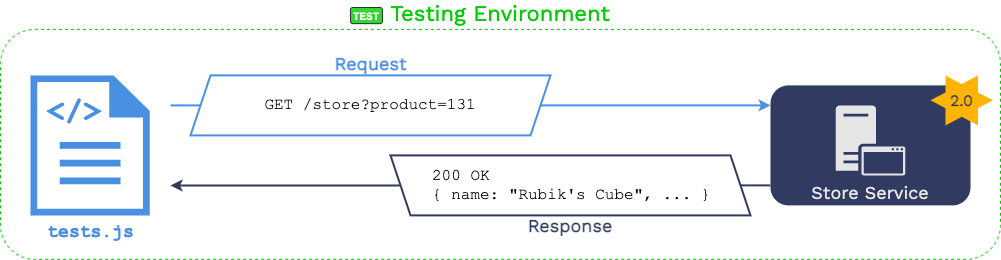

The diagram above was exported from draw.io. Its source (the exported page's mxGraphModel, read from the mxfile embedded in the PNG):
<mxGraphModel dx="771" dy="457" grid="1" gridSize="10" guides="1" tooltips="1" connect="1" arrows="1" fold="1" page="1" pageScale="1" pageWidth="1169" pageHeight="827" math="0" shadow="0">
  <root>
    <mxCell id="0" />
    <mxCell id="1" parent="0" />
    <mxCell id="6oChl886btqf-RGDprSW-1" value="Testing Environment" style="rounded=1;whiteSpace=wrap;html=1;fontFamily=Work Sans;fontSource=https%3A%2F%2Ffonts.googleapis.com%2Fcss%3Ffamily%3DWork%2BSans;fontSize=22;align=center;fillColor=none;dashed=1;verticalAlign=bottom;labelPosition=center;verticalLabelPosition=top;fontStyle=0;strokeColor=#00CC00;fontColor=#00CC00;" parent="1" vertex="1">
      <mxGeometry x="70" y="263.89" width="1000" height="230" as="geometry" />
    </mxCell>
    <mxCell id="6oChl886btqf-RGDprSW-2" style="edgeStyle=orthogonalEdgeStyle;rounded=0;orthogonalLoop=1;jettySize=auto;html=1;entryX=1;entryY=0.5;entryDx=0;entryDy=0;fontFamily=Courier New;fontSize=16;startArrow=none;startFill=0;endArrow=none;endFill=0;strokeColor=#313A61;strokeWidth=2;" parent="1" target="6oChl886btqf-RGDprSW-7" edge="1">
      <mxGeometry relative="1" as="geometry">
        <mxPoint x="840" y="419.89" as="sourcePoint" />
      </mxGeometry>
    </mxCell>
    <mxCell id="6oChl886btqf-RGDprSW-3" value="Store Service" style="rounded=1;whiteSpace=wrap;html=1;align=center;labelPosition=center;verticalLabelPosition=middle;verticalAlign=bottom;strokeColor=none;fillColor=#313A61;fontStyle=0;fontSize=18;fontFamily=Work Sans;fontSource=https%3A%2F%2Ffonts.googleapis.com%2Fcss%3Ffamily%3DWork%2BSans;fontColor=#E5E5E5;" parent="1" vertex="1">
      <mxGeometry x="840" y="319.89" width="200" height="120" as="geometry" />
    </mxCell>
    <mxCell id="6oChl886btqf-RGDprSW-4" value="" style="pointerEvents=1;shadow=0;dashed=0;html=1;strokeColor=none;labelPosition=center;verticalLabelPosition=bottom;verticalAlign=top;outlineConnect=0;align=center;shape=mxgraph.office.servers.application_server;fontFamily=Work Sans;fontSource=https%3A%2F%2Ffonts.googleapis.com%2Fcss%3Ffamily%3DWork%2BSans;fontSize=18;fontColor=#E5E5E5;fillColor=#E5E5E5;aspect=fixed;" parent="1" vertex="1">
      <mxGeometry x="905.21" y="339.89" width="69.57" height="70" as="geometry" />
    </mxCell>
    <mxCell id="6oChl886btqf-RGDprSW-5" value="2.0" style="verticalLabelPosition=middle;verticalAlign=middle;html=1;shape=mxgraph.basic.6_point_star;dashed=1;fontFamily=Work Sans;fontSource=https%3A%2F%2Ffonts.googleapis.com%2Fcss%3Ffamily%3DWork%2BSans;fontSize=16;labelPosition=center;align=center;strokeColor=none;fontColor=#313A61;fontStyle=1;fillColor=#FFb400;aspect=fixed;" parent="1" vertex="1">
      <mxGeometry x="1000" y="309.89" width="62.5" height="50" as="geometry" />
    </mxCell>
    <mxCell id="6oChl886btqf-RGDprSW-6" style="edgeStyle=orthogonalEdgeStyle;rounded=0;orthogonalLoop=1;jettySize=auto;html=1;exitX=0;exitY=0.5;exitDx=0;exitDy=0;fontFamily=Courier New;fontSize=16;startArrow=none;startFill=0;endArrow=classic;endFill=1;strokeColor=#313A61;strokeWidth=2;" parent="1" source="6oChl886btqf-RGDprSW-7" edge="1">
      <mxGeometry relative="1" as="geometry">
        <mxPoint x="240" y="420.05666666666673" as="targetPoint" />
      </mxGeometry>
    </mxCell>
    <mxCell id="6oChl886btqf-RGDprSW-7" value="&lt;blockquote style=&quot;margin: 0 0 0 40px ; border: none ; padding: 0px&quot;&gt;200 OK&lt;br&gt;{ name: &quot;Rubik's Cube&quot;, ... }&lt;/blockquote&gt;" style="shape=parallelogram;perimeter=parallelogramPerimeter;whiteSpace=wrap;html=1;fixedSize=1;flipH=1;fontFamily=Courier New;fontSize=16;align=left;strokeWidth=2;strokeColor=#313A61;" parent="1" vertex="1">
      <mxGeometry x="460" y="389.89" width="360" height="60" as="geometry" />
    </mxCell>
    <mxCell id="6oChl886btqf-RGDprSW-8" style="edgeStyle=orthogonalEdgeStyle;rounded=0;orthogonalLoop=1;jettySize=auto;html=1;exitX=0;exitY=0.5;exitDx=0;exitDy=0;fontFamily=Courier New;fontSize=16;strokeWidth=2;strokeColor=#4A90E2;endArrow=none;endFill=0;" parent="1" source="6oChl886btqf-RGDprSW-10" edge="1">
      <mxGeometry relative="1" as="geometry">
        <mxPoint x="240" y="340.05666666666673" as="targetPoint" />
      </mxGeometry>
    </mxCell>
    <mxCell id="6oChl886btqf-RGDprSW-9" style="edgeStyle=orthogonalEdgeStyle;rounded=0;orthogonalLoop=1;jettySize=auto;html=1;fontFamily=Courier New;fontSize=16;strokeWidth=2;strokeColor=#4A90E2;" parent="1" source="6oChl886btqf-RGDprSW-10" edge="1">
      <mxGeometry relative="1" as="geometry">
        <mxPoint x="840" y="339.89" as="targetPoint" />
      </mxGeometry>
    </mxCell>
    <mxCell id="6oChl886btqf-RGDprSW-10" value="GET /store?product=131" style="shape=parallelogram;perimeter=parallelogramPerimeter;whiteSpace=wrap;html=1;fixedSize=1;fontFamily=Courier New;fontSize=16;strokeColor=#4A90E2;strokeWidth=2;" parent="1" vertex="1">
      <mxGeometry x="260" y="309.89" width="360" height="60" as="geometry" />
    </mxCell>
    <mxCell id="6oChl886btqf-RGDprSW-11" value="tests.js" style="pointerEvents=1;shadow=0;dashed=0;html=1;strokeColor=none;labelPosition=center;verticalLabelPosition=bottom;verticalAlign=top;outlineConnect=0;align=center;shape=mxgraph.office.concepts.document;fontFamily=Courier New;fontSize=18;fillColor=#4A90E2;aspect=fixed;fontColor=#4A90E2;fontStyle=1" parent="1" vertex="1">
      <mxGeometry x="100" y="309.89" width="119.15" height="140" as="geometry" />
    </mxCell>
    <mxCell id="6oChl886btqf-RGDprSW-12" value="TEST" style="rounded=1;whiteSpace=wrap;html=1;sketch=0;strokeWidth=1;align=center;verticalAlign=middle;fontStyle=1;fontSize=10;opacity=80;fillColor=#00CC00;fontColor=#FFFFFF;" parent="1" vertex="1">
      <mxGeometry x="420" y="241.9998" width="31.889699999999998" height="16.141699999999997" as="geometry" />
    </mxCell>
    <mxCell id="6oChl886btqf-RGDprSW-13" value="Request" style="text;html=1;strokeColor=none;fillColor=none;align=center;verticalAlign=middle;whiteSpace=wrap;rounded=0;fontSize=18;fontFamily=Work Sans;fontSource=https%3A%2F%2Ffonts.googleapis.com%2Fcss%3Ffamily%3DWork%2BSans;fontColor=#4A90E2;fontStyle=1" parent="1" vertex="1">
      <mxGeometry x="402.5" y="287.669" width="75" height="20" as="geometry" />
    </mxCell>
    <mxCell id="6oChl886btqf-RGDprSW-14" value="Response" style="text;html=1;strokeColor=none;fillColor=none;align=center;verticalAlign=middle;whiteSpace=wrap;rounded=0;fontSize=18;fontFamily=Work Sans;fontSource=https%3A%2F%2Ffonts.googleapis.com%2Fcss%3Ffamily%3DWork%2BSans;fontStyle=1;fontColor=#313A61;" parent="1" vertex="1">
      <mxGeometry x="591.25" y="449.8908" width="97.5" height="20" as="geometry" />
    </mxCell>
    <mxCell id="6oChl886btqf-RGDprSW-15" value="&amp;lt;/&amp;gt;" style="text;html=1;strokeColor=none;fillColor=none;align=center;verticalAlign=middle;whiteSpace=wrap;rounded=0;fontFamily=Courier New;fontSize=30;fontColor=#4A90E2;fontStyle=1" parent="1" vertex="1">
      <mxGeometry x="123.93679999999999" y="336.09409999999997" width="40" height="20" as="geometry" />
    </mxCell>
  </root>
</mxGraphModel>